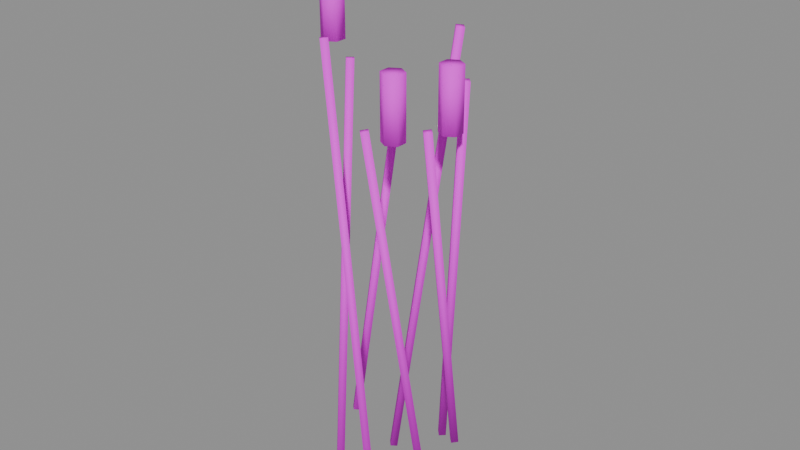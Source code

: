 # Source: PR_Nature_Saz.blend  (saved by Blender 5.2.45; exported with 4.5.12 LTS)
import bpy
from mathutils import Matrix  # noqa: F401  (used for matrix-valued properties, if any)

bpy.ops.wm.read_factory_settings(use_empty=True)
scene = bpy.context.scene
scene.name = 'Scene'

# ---- images (referenced by path relative to the original .blend; pixels are not part of the script)
import os
ASSET_DIR = os.environ.get("B2B_ASSET_DIR", "")  # directory of the original .blend (textures are referenced by path, not embedded)
HERE = os.path.dirname(os.path.abspath(__file__))  # packed textures are extracted next to this script under _unpacked/

def load_image(name, relpath, width, height, colorspace="sRGB"):
    """Load a texture the original file referenced (path relative to the .blend, or extracted next to this script)."""
    p = next((c for c in (os.path.join(HERE, relpath), os.path.join(ASSET_DIR, relpath)) if relpath and os.path.exists(c)), "")
    if p:
        img = bpy.data.images.load(p, check_existing=True)
        img.name = name
    else:  # same state as the original file: an image datablock whose file is absent (Cycles renders it pink)
        img = bpy.data.images.new(name, width, height)
        img.source = "FILE"
        img.filepath = "//" + (relpath or name)
    img.colorspace_settings.name = colorspace
    return img
img_t_palette_main = load_image('T_Palette_Main', 'T_Palette_Main.png', 1024, 1024, 'sRGB')

# ---- materials (node trees are filled in below, after node groups)
mat_m_palette = bpy.data.materials.new('M_Palette')

# ---- material node trees
mat_m_palette.use_nodes = True; mat_m_palette.node_tree.nodes.clear()
_N = mat_m_palette.node_tree.nodes; _L = mat_m_palette.node_tree.links
n0 = _N.new('ShaderNodeBsdfPrincipled'); n0.name = 'Principled BSDF'; n0.location = (-200, 100)
n0.inputs[2].default_value = 0.75
n0.inputs[10].default_value = 0.005
n0.inputs[13].default_value = 0.2
n1 = _N.new('ShaderNodeOutputMaterial'); n1.name = 'Material Output'; n1.location = (200, 100)
n2 = _N.new('ShaderNodeTexImage'); n2.name = 'Image Texture'; n2.location = (0, 0)
n2.image = img_t_palette_main
n2.interpolation = 'Closest'
_L.new(n0.outputs[0], n1.inputs[0])
_L.new(n2.outputs[0], n0.inputs[0])
n1.is_active_output = True

# ---- meshes
me_pr_nature_saz = bpy.data.meshes.new('PR_Nature_Saz')
me_pr_nature_saz.from_pydata([(0.12, 0.06755, 0.005563), (0.12, -0.04379, 0.7978), (0.132, 0.05567, 0.003893), (0.132, -0.05567, 0.7961), (0.12, 0.04379, 0.002223), (0.12, -0.06755, 0.7944), (0.108, 0.05567, 0.003893), (0.108, -0.05567, 0.7961), (0.132, 0.025, 0.78), (0.132, 0.025, 0.92), (0.1537, 0.0125, 0.78), (0.1537, 0.0125, 0.92), (0.1537, -0.0125, 0.78), (0.1537, -0.0125, 0.92), (0.132, -0.025, 0.78), (0.132, -0.025, 0.92), (0.1103, -0.0125, 0.78), (0.1103, -0.0125, 0.92), (0.1103, 0.0125, 0.78), (0.1103, 0.0125, 0.92), (0.02439, 0.1469, -0.06934), (0.1269, 0.06353, 0.8714), (0.03621, 0.1349, -0.07168), (0.1387, 0.05157, 0.8691), (0.02416, 0.123, -0.07143), (0.1266, 0.03962, 0.8693), (0.01235, 0.1349, -0.06908), (0.1148, 0.05157, 0.8717), (-0.09985, 0.1134, -0.145), (0.04985, 0.1453, 0.9443), (-0.08791, 0.1014, -0.1463), (0.06179, 0.1333, 0.943), (-0.09975, 0.08942, -0.1443), (0.04995, 0.1213, 0.945), (-0.1117, 0.1014, -0.143), (0.03801, 0.1333, 0.9463), (-0.02744, 0.1541, 1.08), (-0.02744, 0.1541, 1.22), (-0.005794, 0.1416, 1.08), (-0.005794, 0.1416, 1.22), (-0.005794, 0.1166, 1.08), (-0.005794, 0.1166, 1.22), (-0.02744, 0.1041, 1.08), (-0.02744, 0.1041, 1.22), (-0.04909, 0.1166, 1.08), (-0.04909, 0.1166, 1.22), (-0.04909, 0.1416, 1.08), (-0.04909, 0.1416, 1.22), (-0.1322, 0.01675, 0.002403), (-0.08187, 0.116, 0.7946), (-0.1201, 0.004844, 0.003128), (-0.0698, 0.1041, 0.7954), (-0.132, -0.007063, 0.005375), (-0.08168, 0.09221, 0.7976), (-0.144, 0.004844, 0.004649), (-0.09375, 0.1041, 0.7969), (-0.0828, -0.09733, -0.07191), (-0.1363, 0.02352, 0.8689), (-0.0709, -0.1092, -0.0697), (-0.1244, 0.01162, 0.8711), (-0.08297, -0.1211, -0.06886), (-0.1365, -0.0002864, 0.8719), (-0.09486, -0.1092, -0.07106), (-0.1483, 0.01162, 0.8697), (-0.1206, -0.02869, 0.93), (-0.1206, -0.02869, 1.07), (-0.09894, -0.04119, 0.93), (-0.09894, -0.04119, 1.07), (-0.09894, -0.06619, 0.93), (-0.09894, -0.06619, 1.07), (-0.1206, -0.07869, 0.93), (-0.1206, -0.07869, 1.07), (-0.1422, -0.06619, 0.93), (-0.1422, -0.06619, 1.07), (-0.1422, -0.04119, 0.93), (-0.1422, -0.04119, 1.07), (0.0429, -0.1238, -0.1451), (-0.1049, -0.08405, 0.9442), (0.05474, -0.1358, -0.143), (-0.09307, -0.09604, 0.9463), (0.04279, -0.1478, -0.1442), (-0.105, -0.108, 0.9451), (0.03096, -0.1358, -0.1463), (-0.1169, -0.09604, 0.943), (0.1154, -0.05233, 0.004865), (0.02549, -0.1179, 0.7971), (0.1274, -0.06429, 0.00524), (0.03752, -0.1299, 0.7975), (0.1156, -0.07625, 0.00291), (0.02571, -0.1418, 0.7951), (0.1035, -0.06429, 0.002534), (0.01367, -0.1299, 0.7948), (0.07759, -0.08179, 0.78), (0.07759, -0.08179, 0.92), (0.09924, -0.09429, 0.78), (0.09924, -0.09429, 0.92), (0.09924, -0.1193, 0.78), (0.09924, -0.1193, 0.92), (0.07759, -0.1318, 0.78), (0.07759, -0.1318, 0.92), (0.05594, -0.1193, 0.78), (0.05594, -0.1193, 0.92), (0.05594, -0.09429, 0.78), (0.05594, -0.09429, 0.92)], [], [(0, 1, 3, 2), (2, 3, 5, 4), (3, 1, 7, 5), (4, 5, 7, 6), (6, 7, 1, 0), (0, 2, 4, 6), (8, 9, 11, 10), (10, 11, 13, 12), (12, 13, 15, 14), (14, 15, 17, 16), (11, 9, 19, 17, 15, 13), (16, 17, 19, 18), (18, 19, 9, 8), (8, 10, 12, 14, 16, 18), (20, 21, 23, 22), (22, 23, 25, 24), (23, 21, 27, 25), (24, 25, 27, 26), (26, 27, 21, 20), (20, 22, 24, 26), (28, 29, 31, 30), (30, 31, 33, 32), (31, 29, 35, 33), (32, 33, 35, 34), (34, 35, 29, 28), (28, 30, 32, 34), (36, 37, 39, 38), (38, 39, 41, 40), (40, 41, 43, 42), (42, 43, 45, 44), (39, 37, 47, 45, 43, 41), (44, 45, 47, 46), (46, 47, 37, 36), (36, 38, 40, 42, 44, 46), (48, 49, 51, 50), (50, 51, 53, 52), (51, 49, 55, 53), (52, 53, 55, 54), (54, 55, 49, 48), (48, 50, 52, 54), (56, 57, 59, 58), (58, 59, 61, 60), (59, 57, 63, 61), (60, 61, 63, 62), (62, 63, 57, 56), (56, 58, 60, 62), (64, 65, 67, 66), (66, 67, 69, 68), (68, 69, 71, 70), (70, 71, 73, 72), (67, 65, 75, 73, 71, 69), (72, 73, 75, 74), (74, 75, 65, 64), (64, 66, 68, 70, 72, 74), (76, 77, 79, 78), (78, 79, 81, 80), (79, 77, 83, 81), (80, 81, 83, 82), (82, 83, 77, 76), (76, 78, 80, 82), (84, 85, 87, 86), (86, 87, 89, 88), (87, 85, 91, 89), (88, 89, 91, 90), (90, 91, 85, 84), (84, 86, 88, 90), (92, 93, 95, 94), (94, 95, 97, 96), (96, 97, 99, 98), (98, 99, 101, 100), (95, 93, 103, 101, 99, 97), (100, 101, 103, 102), (102, 103, 93, 92), (92, 94, 96, 98, 100, 102)])
me_pr_nature_saz.polygons.foreach_set('use_smooth', [True] * 74)
_k = set([(0, 1), (0, 2), (0, 6), (1, 3), (1, 7), (2, 3), (2, 4), (3, 5), (4, 5), (4, 6), (5, 7), (6, 7), (8, 9), (8, 10), (8, 18), (9, 11), (9, 19), (10, 11), (10, 12), (11, 13), (12, 13), (12, 14), (13, 15), (14, 15), (14, 16), (15, 17), (16, 17), (16, 18), (17, 19), (18, 19), (20, 21), (20, 22), (20, 26), (21, 23), (21, 27), (22, 23), (22, 24), (23, 25), (24, 25), (24, 26), (25, 27), (26, 27), (28, 29), (28, 30), (28, 34), (29, 31), (29, 35), (30, 31), (30, 32), (31, 33), (32, 33), (32, 34), (33, 35), (34, 35), (36, 37), (36, 38), (36, 46), (37, 39), (37, 47), (38, 39), (38, 40), (39, 41), (40, 41), (40, 42), (41, 43), (42, 43), (42, 44), (43, 45), (44, 45), (44, 46), (45, 47), (46, 47), (48, 49), (48, 50), (48, 54), (49, 51), (49, 55), (50, 51), (50, 52), (51, 53), (52, 53), (52, 54), (53, 55), (54, 55), (56, 57), (56, 58), (56, 62), (57, 59), (57, 63), (58, 59), (58, 60), (59, 61), (60, 61), (60, 62), (61, 63), (62, 63), (64, 65), (64, 66), (64, 74), (65, 67), (65, 75), (66, 67), (66, 68), (67, 69), (68, 69), (68, 70), (69, 71), (70, 71), (70, 72), (71, 73), (72, 73), (72, 74), (73, 75), (74, 75), (76, 77), (76, 78), (76, 82), (77, 79), (77, 83), (78, 79), (78, 80), (79, 81), (80, 81), (80, 82), (81, 83), (82, 83), (84, 85), (84, 86), (84, 90), (85, 87), (85, 91), (86, 87), (86, 88), (87, 89), (88, 89), (88, 90), (89, 91), (90, 91), (92, 93), (92, 94), (92, 102), (93, 95), (93, 103), (94, 95), (94, 96), (95, 97), (96, 97), (96, 98), (97, 99), (98, 99), (98, 100), (99, 101), (100, 101), (100, 102), (101, 103), (102, 103)])
me_pr_nature_saz.attributes.new('sharp_edge', 'BOOLEAN', 'EDGE').data.foreach_set('value', [ (min(e.vertices), max(e.vertices)) in _k for e in me_pr_nature_saz.edges])
_uv = me_pr_nature_saz.uv_layers.new(name='UVMap')
_uv.uv.foreach_set('vector', [0.5312, 0.9688, 0.5312, 0.9688, 0.5312, 0.9688, 0.5312, 0.9688, 0.5312, 0.9688, 0.5312, 0.9688, 0.5312, 0.9688, 0.5312, 0.9688, 0.5312, 0.9688, 0.5312, 0.9688, 0.5312, 0.9688, 0.5312, 0.9688, 0.5312, 0.9688, 0.5312, 0.9688, 0.5312, 0.9688, 0.5312, 0.9688, 0.5312, 0.9688, 0.5312, 0.9688, 0.5312, 0.9688, 0.5312, 0.9688, 0.5312, 0.9688, 0.5312, 0.9688, 0.5312, 0.9688, 0.5312, 0.9688, 0.09375, 0.9688, 0.09375, 0.9688, 0.09375, 0.9688, 0.09375, 0.9688, 0.09375, 0.9688, 0.09375, 0.9688, 0.09375, 0.9688, 0.09375, 0.9688, 0.09375, 0.9688, 0.09375, 0.9688, 0.09375, 0.9688, 0.09375, 0.9688, 0.09375, 0.9688, 0.09375, 0.9688, 0.09375, 0.9688, 0.09375, 0.9688, 0.09375, 0.9688, 0.09375, 0.9688, 0.09375, 0.9688, 0.09375, 0.9688, 0.09375, 0.9688, 0.09375, 0.9688, 0.09375, 0.9688, 0.09375, 0.9688, 0.09375, 0.9688, 0.09375, 0.9688, 0.09375, 0.9688, 0.09375, 0.9688, 0.09375, 0.9688, 0.09375, 0.9688, 0.09375, 0.9688, 0.09375, 0.9688, 0.09375, 0.9688, 0.09375, 0.9688, 0.09375, 0.9688, 0.09375, 0.9688, 0.5312, 0.9688, 0.5312, 0.9688, 0.5312, 0.9688, 0.5312, 0.9688, 0.5312, 0.9688, 0.5312, 0.9688, 0.5312, 0.9688, 0.5312, 0.9688, 0.5312, 0.9688, 0.5312, 0.9688, 0.5312, 0.9688, 0.5312, 0.9688, 0.5312, 0.9688, 0.5312, 0.9688, 0.5312, 0.9688, 0.5312, 0.9688, 0.5312, 0.9688, 0.5312, 0.9688, 0.5312, 0.9688, 0.5312, 0.9688, 0.5312, 0.9688, 0.5312, 0.9688, 0.5312, 0.9688, 0.5312, 0.9688, 0.5312, 0.9688, 0.5312, 0.9688, 0.5312, 0.9688, 0.5312, 0.9688, 0.5312, 0.9688, 0.5312, 0.9688, 0.5312, 0.9688, 0.5312, 0.9688, 0.5312, 0.9688, 0.5312, 0.9688, 0.5312, 0.9688, 0.5312, 0.9688, 0.5312, 0.9688, 0.5312, 0.9688, 0.5312, 0.9688, 0.5312, 0.9688, 0.5312, 0.9688, 0.5312, 0.9688, 0.5312, 0.9688, 0.5312, 0.9688, 0.5312, 0.9688, 0.5312, 0.9688, 0.5312, 0.9688, 0.5312, 0.9688, 0.09375, 0.9688, 0.09375, 0.9688, 0.09375, 0.9688, 0.09375, 0.9688, 0.09375, 0.9688, 0.09375, 0.9688, 0.09375, 0.9688, 0.09375, 0.9688, 0.09375, 0.9688, 0.09375, 0.9688, 0.09375, 0.9688, 0.09375, 0.9688, 0.09375, 0.9688, 0.09375, 0.9688, 0.09375, 0.9688, 0.09375, 0.9688, 0.09375, 0.9688, 0.09375, 0.9688, 0.09375, 0.9688, 0.09375, 0.9688, 0.09375, 0.9688, 0.09375, 0.9688, 0.09375, 0.9688, 0.09375, 0.9688, 0.09375, 0.9688, 0.09375, 0.9688, 0.09375, 0.9688, 0.09375, 0.9688, 0.09375, 0.9688, 0.09375, 0.9688, 0.09375, 0.9688, 0.09375, 0.9688, 0.09375, 0.9688, 0.09375, 0.9688, 0.09375, 0.9688, 0.09375, 0.9688, 0.5312, 0.9688, 0.5312, 0.9688, 0.5312, 0.9688, 0.5312, 0.9688, 0.5312, 0.9688, 0.5312, 0.9688, 0.5312, 0.9688, 0.5312, 0.9688, 0.5312, 0.9688, 0.5312, 0.9688, 0.5312, 0.9688, 0.5312, 0.9688, 0.5312, 0.9688, 0.5312, 0.9688, 0.5312, 0.9688, 0.5312, 0.9688, 0.5312, 0.9688, 0.5312, 0.9688, 0.5312, 0.9688, 0.5312, 0.9688, 0.5312, 0.9688, 0.5312, 0.9688, 0.5312, 0.9688, 0.5312, 0.9688, 0.5312, 0.9688, 0.5312, 0.9688, 0.5312, 0.9688, 0.5312, 0.9688, 0.5312, 0.9688, 0.5312, 0.9688, 0.5312, 0.9688, 0.5312, 0.9688, 0.5312, 0.9688, 0.5312, 0.9688, 0.5312, 0.9688, 0.5312, 0.9688, 0.5312, 0.9688, 0.5312, 0.9688, 0.5312, 0.9688, 0.5312, 0.9688, 0.5312, 0.9688, 0.5312, 0.9688, 0.5312, 0.9688, 0.5312, 0.9688, 0.5312, 0.9688, 0.5312, 0.9688, 0.5312, 0.9688, 0.5312, 0.9688, 0.09375, 0.9688, 0.09375, 0.9688, 0.09375, 0.9688, 0.09375, 0.9688, 0.09375, 0.9688, 0.09375, 0.9688, 0.09375, 0.9688, 0.09375, 0.9688, 0.09375, 0.9688, 0.09375, 0.9688, 0.09375, 0.9688, 0.09375, 0.9688, 0.09375, 0.9688, 0.09375, 0.9688, 0.09375, 0.9688, 0.09375, 0.9688, 0.09375, 0.9688, 0.09375, 0.9688, 0.09375, 0.9688, 0.09375, 0.9688, 0.09375, 0.9688, 0.09375, 0.9688, 0.09375, 0.9688, 0.09375, 0.9688, 0.09375, 0.9688, 0.09375, 0.9688, 0.09375, 0.9688, 0.09375, 0.9688, 0.09375, 0.9688, 0.09375, 0.9688, 0.09375, 0.9688, 0.09375, 0.9688, 0.09375, 0.9688, 0.09375, 0.9688, 0.09375, 0.9688, 0.09375, 0.9688, 0.5312, 0.9688, 0.5312, 0.9688, 0.5312, 0.9688, 0.5312, 0.9688, 0.5312, 0.9688, 0.5312, 0.9688, 0.5312, 0.9688, 0.5312, 0.9688, 0.5312, 0.9688, 0.5312, 0.9688, 0.5312, 0.9688, 0.5312, 0.9688, 0.5312, 0.9688, 0.5312, 0.9688, 0.5312, 0.9688, 0.5312, 0.9688, 0.5312, 0.9688, 0.5312, 0.9688, 0.5312, 0.9688, 0.5312, 0.9688, 0.5312, 0.9688, 0.5312, 0.9688, 0.5312, 0.9688, 0.5312, 0.9688, 0.5312, 0.9688, 0.5312, 0.9688, 0.5312, 0.9688, 0.5312, 0.9688, 0.5312, 0.9688, 0.5312, 0.9688, 0.5312, 0.9688, 0.5312, 0.9688, 0.5312, 0.9688, 0.5312, 0.9688, 0.5312, 0.9688, 0.5312, 0.9688, 0.5312, 0.9688, 0.5312, 0.9688, 0.5312, 0.9688, 0.5312, 0.9688, 0.5312, 0.9688, 0.5312, 0.9688, 0.5312, 0.9688, 0.5312, 0.9688, 0.5312, 0.9688, 0.5312, 0.9688, 0.5312, 0.9688, 0.5312, 0.9688, 0.09375, 0.9688, 0.09375, 0.9688, 0.09375, 0.9688, 0.09375, 0.9688, 0.09375, 0.9688, 0.09375, 0.9688, 0.09375, 0.9688, 0.09375, 0.9688, 0.09375, 0.9688, 0.09375, 0.9688, 0.09375, 0.9688, 0.09375, 0.9688, 0.09375, 0.9688, 0.09375, 0.9688, 0.09375, 0.9688, 0.09375, 0.9688, 0.09375, 0.9688, 0.09375, 0.9688, 0.09375, 0.9688, 0.09375, 0.9688, 0.09375, 0.9688, 0.09375, 0.9688, 0.09375, 0.9688, 0.09375, 0.9688, 0.09375, 0.9688, 0.09375, 0.9688, 0.09375, 0.9688, 0.09375, 0.9688, 0.09375, 0.9688, 0.09375, 0.9688, 0.09375, 0.9688, 0.09375, 0.9688, 0.09375, 0.9688, 0.09375, 0.9688, 0.09375, 0.9688, 0.09375, 0.9688])
me_pr_nature_saz.materials.append(mat_m_palette)
me_pr_nature_saz.update()

# ---- objects
ob_pr_nature_saz = bpy.data.objects.new('PR_Nature_Saz', me_pr_nature_saz)

# ---- transforms, parenting, visibility, modifiers, constraints
ob_pr_nature_saz.location = (0.0, 0.0, 0.0)

# ---- collection membership
scene.collection.objects.link(ob_pr_nature_saz)

# ---- scene / render settings (as saved in the file)
scene.frame_start = 1; scene.frame_end = 250; scene.frame_set(1)
scene.render.engine = 'BLENDER_EEVEE_NEXT'
scene.render.bake_bias = 0.0
scene.render.bake_samples = 0
scene.render.compositor_device = 'GPU'
scene.eevee.use_volume_custom_range = False
scene.eevee.fast_gi_thickness_near = 0.1
scene.eevee.fast_gi_thickness_far = 0.0
scene.eevee.ray_tracing_options.screen_trace_thickness = 0.1
bpy.context.view_layer.update()

# ---- added for rendering (the .blend has no active camera and no usable light): camera, sun + grey world if the file has none
cam_auto = bpy.data.cameras.new('AutoCamera')
cam_auto.lens = 50.0
cam_auto.sensor_width = 36.0
cam_auto.clip_end = 1000.0
ob_auto_camera = bpy.data.objects.new('AutoCamera', cam_auto)
scene.collection.objects.link(ob_auto_camera)
ob_auto_camera.location = (1.32707, -1.58613, 1.59639)
ob_auto_camera.rotation_euler = (1.09748, -7.21219e-08, 0.694738)
scene.camera = ob_auto_camera
light_auto_sun = bpy.data.lights.new('AutoSun', 'SUN')
light_auto_sun.energy = 3.0
light_auto_sun.angle = 0.0523599
ob_auto_sun = bpy.data.objects.new('AutoSun', light_auto_sun)
scene.collection.objects.link(ob_auto_sun)
ob_auto_sun.rotation_euler = (0.872665, 0.174533, 0.523599)
if scene.world is None:
    world_auto = bpy.data.worlds.new('AutoWorld')
    world_auto.color = (0.3, 0.3, 0.3)
    scene.world = world_auto
bpy.context.view_layer.update()
